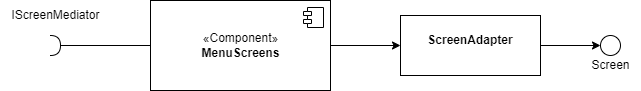

The diagram above was exported from draw.io. Its source (the exported page's mxGraphModel, read from the mxfile embedded in the PNG):
<mxGraphModel dx="1422" dy="705" grid="1" gridSize="10" guides="1" tooltips="1" connect="1" arrows="1" fold="1" page="1" pageScale="1" pageWidth="827" pageHeight="1169" math="0" shadow="0">
  <root>
    <mxCell id="0" />
    <mxCell id="1" parent="0" />
    <mxCell id="F64AwvvmKs116tBli8nG-7" style="edgeStyle=orthogonalEdgeStyle;rounded=0;orthogonalLoop=1;jettySize=auto;html=1;" edge="1" parent="1" source="F64AwvvmKs116tBli8nG-3">
      <mxGeometry relative="1" as="geometry">
        <mxPoint x="610" y="335" as="targetPoint" />
      </mxGeometry>
    </mxCell>
    <mxCell id="F64AwvvmKs116tBli8nG-3" value="«Component»&lt;br&gt;&lt;b&gt;MenuScreens&lt;/b&gt;" style="html=1;dropTarget=0;" vertex="1" parent="1">
      <mxGeometry x="360" y="290" width="180" height="90" as="geometry" />
    </mxCell>
    <mxCell id="F64AwvvmKs116tBli8nG-4" value="" style="shape=module;jettyWidth=8;jettyHeight=4;" vertex="1" parent="F64AwvvmKs116tBli8nG-3">
      <mxGeometry x="1" width="20" height="20" relative="1" as="geometry">
        <mxPoint x="-27" y="7" as="offset" />
      </mxGeometry>
    </mxCell>
    <mxCell id="F64AwvvmKs116tBli8nG-10" value="" style="edgeStyle=orthogonalEdgeStyle;rounded=0;orthogonalLoop=1;jettySize=auto;html=1;" edge="1" parent="1" source="F64AwvvmKs116tBli8nG-8" target="F64AwvvmKs116tBli8nG-9">
      <mxGeometry relative="1" as="geometry" />
    </mxCell>
    <mxCell id="F64AwvvmKs116tBli8nG-8" value="&lt;p style=&quot;margin:0px;margin-top:4px;text-align:center;&quot;&gt;&lt;br&gt;&lt;b&gt;ScreenAdapter&lt;/b&gt;&lt;/p&gt;" style="verticalAlign=top;align=left;overflow=fill;fontSize=12;fontFamily=Helvetica;html=1;" vertex="1" parent="1">
      <mxGeometry x="610" y="305" width="140" height="60" as="geometry" />
    </mxCell>
    <mxCell id="F64AwvvmKs116tBli8nG-9" value="" style="ellipse;whiteSpace=wrap;html=1;align=left;verticalAlign=top;" vertex="1" parent="1">
      <mxGeometry x="810" y="325" width="20" height="20" as="geometry" />
    </mxCell>
    <mxCell id="F64AwvvmKs116tBli8nG-11" value="Screen" style="text;html=1;align=center;verticalAlign=middle;resizable=0;points=[];autosize=1;strokeColor=none;fillColor=none;" vertex="1" parent="1">
      <mxGeometry x="790" y="340" width="60" height="30" as="geometry" />
    </mxCell>
    <mxCell id="F64AwvvmKs116tBli8nG-19" style="edgeStyle=orthogonalEdgeStyle;rounded=0;orthogonalLoop=1;jettySize=auto;html=1;entryX=0;entryY=0.5;entryDx=0;entryDy=0;endArrow=none;endFill=0;" edge="1" parent="1" source="F64AwvvmKs116tBli8nG-15" target="F64AwvvmKs116tBli8nG-3">
      <mxGeometry relative="1" as="geometry" />
    </mxCell>
    <mxCell id="F64AwvvmKs116tBli8nG-15" value="" style="shape=requiredInterface;html=1;verticalLabelPosition=bottom;sketch=0;" vertex="1" parent="1">
      <mxGeometry x="260" y="325" width="10" height="20" as="geometry" />
    </mxCell>
    <mxCell id="F64AwvvmKs116tBli8nG-16" value="IScreenMediator" style="text;html=1;align=center;verticalAlign=middle;resizable=0;points=[];autosize=1;strokeColor=none;fillColor=none;" vertex="1" parent="1">
      <mxGeometry x="210" y="290" width="110" height="30" as="geometry" />
    </mxCell>
  </root>
</mxGraphModel>